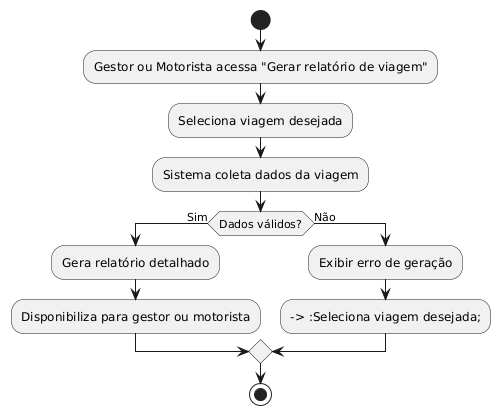

The diagram above was rendered by PlantUML. Its source (embedded in the PNG):
@startuml
' Diagrama de Atividade - Gerar Relatório de Viagem
start
:Gestor ou Motorista acessa "Gerar relatório de viagem";
:Seleciona viagem desejada;
:Sistema coleta dados da viagem;

if (Dados válidos?) then (Sim)
  :Gera relatório detalhado;
  :Disponibiliza para gestor ou motorista;
else (Não)
  :Exibir erro de geração;
  --> :Seleciona viagem desejada;
endif
stop
@enduml